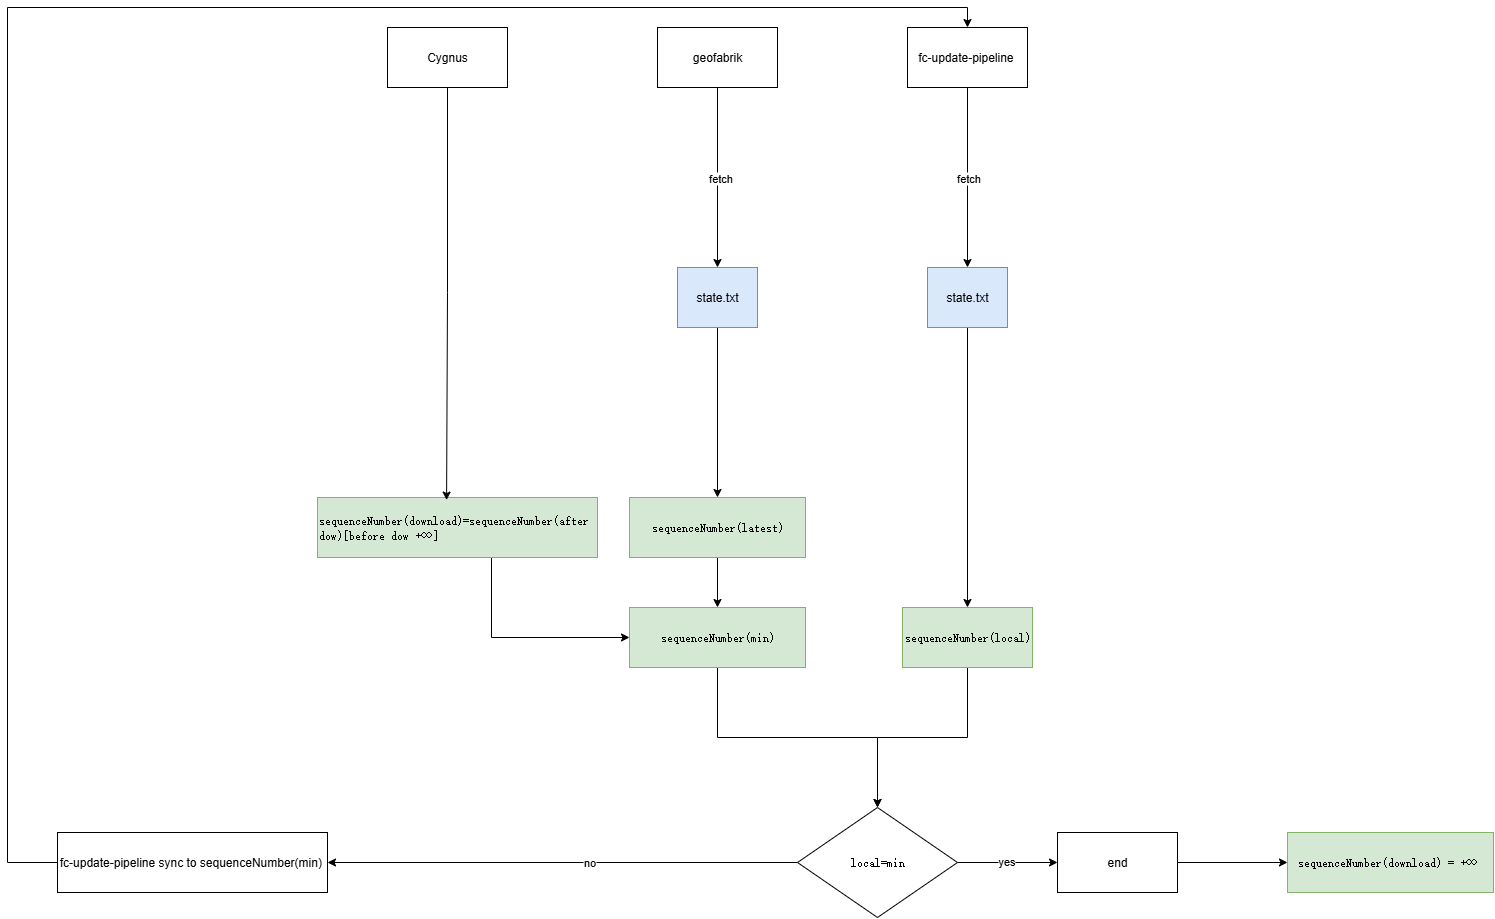

The diagram above was exported from draw.io. Its source (the exported page's mxGraphModel, read from the mxfile embedded in the PNG):
<mxGraphModel dx="2411" dy="2003" grid="1" gridSize="10" guides="1" tooltips="1" connect="1" arrows="1" fold="1" page="1" pageScale="1" pageWidth="827" pageHeight="1169" math="0" shadow="0">
  <root>
    <mxCell id="0" />
    <mxCell id="1" parent="0" />
    <mxCell id="w4sgOVd2U1DVzFf9tVbe-5" style="edgeStyle=orthogonalEdgeStyle;rounded=0;orthogonalLoop=1;jettySize=auto;html=1;" edge="1" parent="1" source="6DJGmamGnPeGVUFl9Hfz-13" target="6DJGmamGnPeGVUFl9Hfz-124">
      <mxGeometry relative="1" as="geometry" />
    </mxCell>
    <mxCell id="w4sgOVd2U1DVzFf9tVbe-6" value="fetch" style="edgeLabel;html=1;align=center;verticalAlign=middle;resizable=0;points=[];" vertex="1" connectable="0" parent="w4sgOVd2U1DVzFf9tVbe-5">
      <mxGeometry x="-0.0457" y="2" relative="1" as="geometry">
        <mxPoint y="5" as="offset" />
      </mxGeometry>
    </mxCell>
    <mxCell id="6DJGmamGnPeGVUFl9Hfz-13" value="geofabrik" style="rounded=0;whiteSpace=wrap;html=1;" parent="1" vertex="1">
      <mxGeometry x="520" y="20" width="120" height="60" as="geometry" />
    </mxCell>
    <mxCell id="6DJGmamGnPeGVUFl9Hfz-47" style="edgeStyle=orthogonalEdgeStyle;rounded=0;orthogonalLoop=1;jettySize=auto;html=1;entryX=0.5;entryY=0;entryDx=0;entryDy=0;" parent="1" source="6DJGmamGnPeGVUFl9Hfz-20" target="6DJGmamGnPeGVUFl9Hfz-48" edge="1">
      <mxGeometry relative="1" as="geometry">
        <mxPoint x="830" y="250" as="targetPoint" />
      </mxGeometry>
    </mxCell>
    <mxCell id="6DJGmamGnPeGVUFl9Hfz-49" value="fetch" style="edgeLabel;html=1;align=center;verticalAlign=middle;resizable=0;points=[];" parent="6DJGmamGnPeGVUFl9Hfz-47" vertex="1" connectable="0">
      <mxGeometry relative="1" as="geometry">
        <mxPoint as="offset" />
      </mxGeometry>
    </mxCell>
    <mxCell id="6DJGmamGnPeGVUFl9Hfz-20" value="fc-update-pipeline&amp;nbsp;" style="rounded=0;whiteSpace=wrap;html=1;" parent="1" vertex="1">
      <mxGeometry x="770" y="20" width="120" height="60" as="geometry" />
    </mxCell>
    <mxCell id="6DJGmamGnPeGVUFl9Hfz-52" style="edgeStyle=orthogonalEdgeStyle;rounded=0;orthogonalLoop=1;jettySize=auto;html=1;" parent="1" source="6DJGmamGnPeGVUFl9Hfz-48" target="6DJGmamGnPeGVUFl9Hfz-50" edge="1">
      <mxGeometry relative="1" as="geometry" />
    </mxCell>
    <mxCell id="6DJGmamGnPeGVUFl9Hfz-48" value="state.txt" style="rounded=0;whiteSpace=wrap;html=1;fillColor=#dae8fc;strokeColor=#6c8ebf;" parent="1" vertex="1">
      <mxGeometry x="790" y="260" width="80" height="60" as="geometry" />
    </mxCell>
    <mxCell id="6DJGmamGnPeGVUFl9Hfz-132" style="edgeStyle=orthogonalEdgeStyle;rounded=0;orthogonalLoop=1;jettySize=auto;html=1;entryX=0.5;entryY=0;entryDx=0;entryDy=0;" parent="1" source="6DJGmamGnPeGVUFl9Hfz-50" target="6DJGmamGnPeGVUFl9Hfz-130" edge="1">
      <mxGeometry relative="1" as="geometry" />
    </mxCell>
    <mxCell id="6DJGmamGnPeGVUFl9Hfz-50" value="&lt;pre style=&quot;text-align: start; overflow-wrap: break-word; text-wrap-mode: wrap;&quot;&gt;sequenceNumber(local)&lt;/pre&gt;" style="rounded=0;whiteSpace=wrap;html=1;fillColor=#d5e8d4;strokeColor=#82b366;" parent="1" vertex="1">
      <mxGeometry x="765" y="600" width="130" height="60" as="geometry" />
    </mxCell>
    <mxCell id="6DJGmamGnPeGVUFl9Hfz-77" style="edgeStyle=orthogonalEdgeStyle;rounded=0;orthogonalLoop=1;jettySize=auto;html=1;entryX=1;entryY=0.5;entryDx=0;entryDy=0;exitX=0;exitY=0.5;exitDx=0;exitDy=0;" parent="1" source="6DJGmamGnPeGVUFl9Hfz-130" target="6DJGmamGnPeGVUFl9Hfz-85" edge="1">
      <mxGeometry relative="1" as="geometry">
        <mxPoint x="350" y="855" as="targetPoint" />
        <mxPoint x="490" y="855" as="sourcePoint" />
      </mxGeometry>
    </mxCell>
    <mxCell id="6DJGmamGnPeGVUFl9Hfz-79" value="no" style="edgeLabel;html=1;align=center;verticalAlign=middle;resizable=0;points=[];" parent="6DJGmamGnPeGVUFl9Hfz-77" vertex="1" connectable="0">
      <mxGeometry x="-0.109" y="-2" relative="1" as="geometry">
        <mxPoint y="1" as="offset" />
      </mxGeometry>
    </mxCell>
    <mxCell id="w4sgOVd2U1DVzFf9tVbe-2" style="edgeStyle=orthogonalEdgeStyle;rounded=0;orthogonalLoop=1;jettySize=auto;html=1;entryX=0;entryY=0.5;entryDx=0;entryDy=0;" edge="1" parent="1" source="6DJGmamGnPeGVUFl9Hfz-74" target="w4sgOVd2U1DVzFf9tVbe-3">
      <mxGeometry relative="1" as="geometry">
        <mxPoint x="1130" y="855" as="targetPoint" />
      </mxGeometry>
    </mxCell>
    <mxCell id="6DJGmamGnPeGVUFl9Hfz-74" value="end" style="rounded=0;whiteSpace=wrap;html=1;" parent="1" vertex="1">
      <mxGeometry x="920" y="825" width="120" height="60" as="geometry" />
    </mxCell>
    <mxCell id="w4sgOVd2U1DVzFf9tVbe-9" style="edgeStyle=orthogonalEdgeStyle;rounded=0;orthogonalLoop=1;jettySize=auto;html=1;entryX=0.5;entryY=0;entryDx=0;entryDy=0;" edge="1" parent="1" source="6DJGmamGnPeGVUFl9Hfz-85" target="6DJGmamGnPeGVUFl9Hfz-20">
      <mxGeometry relative="1" as="geometry">
        <Array as="points">
          <mxPoint x="-130" y="855" />
          <mxPoint x="-130" />
          <mxPoint x="830" />
        </Array>
      </mxGeometry>
    </mxCell>
    <mxCell id="6DJGmamGnPeGVUFl9Hfz-85" value="fc-update-pipeline sync to&amp;nbsp;&lt;span style=&quot;text-align: start; background-color: transparent; color: light-dark(rgb(0, 0, 0), rgb(255, 255, 255));&quot;&gt;sequenceNumber(min)&lt;/span&gt;&lt;span style=&quot;background-color: transparent; color: light-dark(rgb(0, 0, 0), rgb(255, 255, 255)); text-align: start;&quot;&gt;&amp;nbsp;&lt;/span&gt;" style="rounded=0;whiteSpace=wrap;html=1;" parent="1" vertex="1">
      <mxGeometry x="-80" y="825" width="270" height="60" as="geometry" />
    </mxCell>
    <mxCell id="6DJGmamGnPeGVUFl9Hfz-129" style="edgeStyle=orthogonalEdgeStyle;rounded=0;orthogonalLoop=1;jettySize=auto;html=1;entryX=0;entryY=0.5;entryDx=0;entryDy=0;" parent="1" source="6DJGmamGnPeGVUFl9Hfz-105" target="6DJGmamGnPeGVUFl9Hfz-126" edge="1">
      <mxGeometry relative="1" as="geometry">
        <Array as="points">
          <mxPoint x="354" y="630" />
        </Array>
      </mxGeometry>
    </mxCell>
    <mxCell id="6DJGmamGnPeGVUFl9Hfz-105" value="&lt;pre style=&quot;text-align: start; overflow-wrap: break-word; text-wrap-mode: wrap;&quot;&gt;sequenceNumber(download)=sequenceNumber(after dow)[before dow +∞]&lt;/pre&gt;" style="rounded=0;whiteSpace=wrap;html=1;fillColor=#d5e8d4;strokeColor=#82b366;" parent="1" vertex="1">
      <mxGeometry x="180" y="490" width="280" height="60" as="geometry" />
    </mxCell>
    <mxCell id="6DJGmamGnPeGVUFl9Hfz-128" style="edgeStyle=orthogonalEdgeStyle;rounded=0;orthogonalLoop=1;jettySize=auto;html=1;" parent="1" source="6DJGmamGnPeGVUFl9Hfz-122" target="6DJGmamGnPeGVUFl9Hfz-126" edge="1">
      <mxGeometry relative="1" as="geometry" />
    </mxCell>
    <mxCell id="6DJGmamGnPeGVUFl9Hfz-122" value="&lt;pre style=&quot;text-align: start; overflow-wrap: break-word; text-wrap-mode: wrap;&quot;&gt;sequenceNumber(latest)&lt;/pre&gt;" style="rounded=0;whiteSpace=wrap;html=1;fillColor=#d5e8d4;strokeColor=#82b366;" parent="1" vertex="1">
      <mxGeometry x="492" y="490" width="176" height="60" as="geometry" />
    </mxCell>
    <mxCell id="6DJGmamGnPeGVUFl9Hfz-125" style="edgeStyle=orthogonalEdgeStyle;rounded=0;orthogonalLoop=1;jettySize=auto;html=1;" parent="1" source="6DJGmamGnPeGVUFl9Hfz-124" target="6DJGmamGnPeGVUFl9Hfz-122" edge="1">
      <mxGeometry relative="1" as="geometry" />
    </mxCell>
    <mxCell id="6DJGmamGnPeGVUFl9Hfz-124" value="state.txt" style="rounded=0;whiteSpace=wrap;html=1;fillColor=#dae8fc;strokeColor=#6c8ebf;" parent="1" vertex="1">
      <mxGeometry x="540" y="260" width="80" height="60" as="geometry" />
    </mxCell>
    <mxCell id="6DJGmamGnPeGVUFl9Hfz-131" style="edgeStyle=orthogonalEdgeStyle;rounded=0;orthogonalLoop=1;jettySize=auto;html=1;" parent="1" source="6DJGmamGnPeGVUFl9Hfz-126" target="6DJGmamGnPeGVUFl9Hfz-130" edge="1">
      <mxGeometry relative="1" as="geometry" />
    </mxCell>
    <mxCell id="6DJGmamGnPeGVUFl9Hfz-126" value="&lt;pre style=&quot;text-align: start; overflow-wrap: break-word; text-wrap-mode: wrap;&quot;&gt;&lt;pre style=&quot;overflow-wrap: break-word; text-wrap-mode: wrap;&quot;&gt;sequenceNumber(min)&lt;/pre&gt;&lt;/pre&gt;" style="rounded=0;whiteSpace=wrap;html=1;fillColor=#d5e8d4;strokeColor=#82b366;" parent="1" vertex="1">
      <mxGeometry x="492" y="600" width="176" height="60" as="geometry" />
    </mxCell>
    <mxCell id="6DJGmamGnPeGVUFl9Hfz-134" style="edgeStyle=orthogonalEdgeStyle;rounded=0;orthogonalLoop=1;jettySize=auto;html=1;entryX=0;entryY=0.5;entryDx=0;entryDy=0;" parent="1" source="6DJGmamGnPeGVUFl9Hfz-130" target="6DJGmamGnPeGVUFl9Hfz-74" edge="1">
      <mxGeometry relative="1" as="geometry" />
    </mxCell>
    <mxCell id="6DJGmamGnPeGVUFl9Hfz-135" value="yes" style="edgeLabel;html=1;align=center;verticalAlign=middle;resizable=0;points=[];" parent="6DJGmamGnPeGVUFl9Hfz-134" vertex="1" connectable="0">
      <mxGeometry x="-0.027" y="2" relative="1" as="geometry">
        <mxPoint as="offset" />
      </mxGeometry>
    </mxCell>
    <mxCell id="6DJGmamGnPeGVUFl9Hfz-130" value="&lt;pre style=&quot;text-align: start; overflow-wrap: break-word; text-wrap-mode: wrap;&quot;&gt;local=min&lt;/pre&gt;" style="rhombus;whiteSpace=wrap;html=1;" parent="1" vertex="1">
      <mxGeometry x="660" y="800" width="160" height="110" as="geometry" />
    </mxCell>
    <mxCell id="w4sgOVd2U1DVzFf9tVbe-3" value="&lt;pre style=&quot;text-align: start; overflow-wrap: break-word; text-wrap-mode: wrap;&quot;&gt;sequenceNumber(download) = +∞ &lt;/pre&gt;" style="rounded=0;whiteSpace=wrap;html=1;fillColor=#d5e8d4;strokeColor=#82b366;" vertex="1" parent="1">
      <mxGeometry x="1150" y="825" width="206" height="60" as="geometry" />
    </mxCell>
    <mxCell id="w4sgOVd2U1DVzFf9tVbe-7" value="Cygnus" style="rounded=0;whiteSpace=wrap;html=1;" vertex="1" parent="1">
      <mxGeometry x="250" y="20" width="120" height="60" as="geometry" />
    </mxCell>
    <mxCell id="w4sgOVd2U1DVzFf9tVbe-8" style="edgeStyle=orthogonalEdgeStyle;rounded=0;orthogonalLoop=1;jettySize=auto;html=1;entryX=0.461;entryY=0.043;entryDx=0;entryDy=0;entryPerimeter=0;" edge="1" parent="1" source="w4sgOVd2U1DVzFf9tVbe-7" target="6DJGmamGnPeGVUFl9Hfz-105">
      <mxGeometry relative="1" as="geometry" />
    </mxCell>
  </root>
</mxGraphModel>